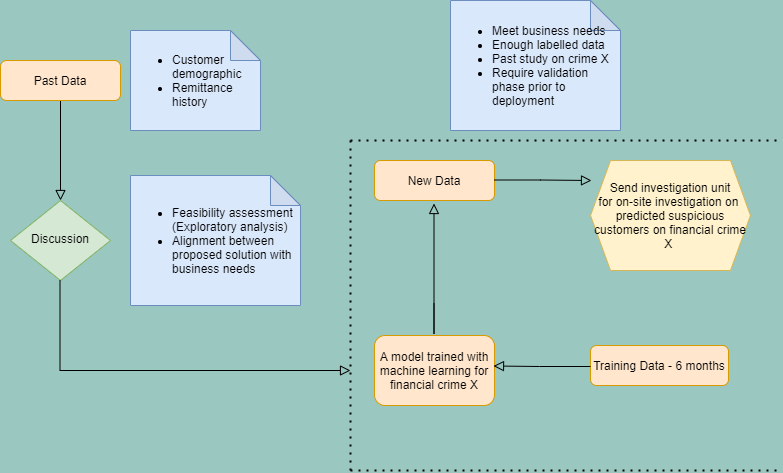

The diagram above was exported from draw.io. Its source (the exported page's mxGraphModel, read from the mxfile embedded in the PNG):
<mxGraphModel dx="1038" dy="580" grid="0" gridSize="10" guides="1" tooltips="1" connect="1" arrows="1" fold="1" page="1" pageScale="1" pageWidth="827" pageHeight="1169" background="#9AC7BF" math="0" shadow="0">
  <root>
    <mxCell id="WIyWlLk6GJQsqaUBKTNV-0" />
    <mxCell id="WIyWlLk6GJQsqaUBKTNV-1" parent="WIyWlLk6GJQsqaUBKTNV-0" />
    <mxCell id="WIyWlLk6GJQsqaUBKTNV-2" value="" style="rounded=0;html=1;jettySize=auto;orthogonalLoop=1;fontSize=11;endArrow=block;endFill=0;endSize=8;strokeWidth=1;shadow=0;labelBackgroundColor=none;edgeStyle=orthogonalEdgeStyle;" parent="WIyWlLk6GJQsqaUBKTNV-1" source="WIyWlLk6GJQsqaUBKTNV-3" target="WIyWlLk6GJQsqaUBKTNV-6" edge="1">
      <mxGeometry relative="1" as="geometry" />
    </mxCell>
    <mxCell id="WIyWlLk6GJQsqaUBKTNV-3" value="Past Data" style="rounded=1;whiteSpace=wrap;html=1;fontSize=12;glass=0;strokeWidth=1;shadow=0;fillColor=#ffe6cc;strokeColor=#d79b00;" parent="WIyWlLk6GJQsqaUBKTNV-1" vertex="1">
      <mxGeometry x="40" y="60" width="120" height="40" as="geometry" />
    </mxCell>
    <mxCell id="WIyWlLk6GJQsqaUBKTNV-6" value="Discussion" style="rhombus;whiteSpace=wrap;html=1;shadow=0;fontFamily=Helvetica;fontSize=12;align=center;strokeWidth=1;spacing=6;spacingTop=-4;fillColor=#d5e8d4;strokeColor=#82b366;" parent="WIyWlLk6GJQsqaUBKTNV-1" vertex="1">
      <mxGeometry x="50" y="200" width="100" height="80" as="geometry" />
    </mxCell>
    <mxCell id="WIyWlLk6GJQsqaUBKTNV-7" value="New Data" style="rounded=1;whiteSpace=wrap;html=1;fontSize=12;glass=0;strokeWidth=1;shadow=0;fillColor=#ffe6cc;strokeColor=#d79b00;" parent="WIyWlLk6GJQsqaUBKTNV-1" vertex="1">
      <mxGeometry x="414" y="160" width="120" height="40" as="geometry" />
    </mxCell>
    <mxCell id="WIyWlLk6GJQsqaUBKTNV-11" value="A model trained with machine learning for financial crime X" style="rounded=1;whiteSpace=wrap;html=1;fontSize=12;glass=0;strokeWidth=1;shadow=0;fillColor=#ffe6cc;strokeColor=#d79b00;" parent="WIyWlLk6GJQsqaUBKTNV-1" vertex="1">
      <mxGeometry x="414" y="335" width="120" height="70" as="geometry" />
    </mxCell>
    <mxCell id="lJTpHkoBj9rnhZbqjcav-1" value="&lt;ul&gt;&lt;li&gt;Customer demographic&lt;/li&gt;&lt;li&gt;Remittance history&lt;/li&gt;&lt;/ul&gt;" style="shape=note;whiteSpace=wrap;html=1;backgroundOutline=1;darkOpacity=0.05;align=left;fillColor=#dae8fc;strokeColor=#6c8ebf;" vertex="1" parent="WIyWlLk6GJQsqaUBKTNV-1">
      <mxGeometry x="170" y="30" width="130" height="100" as="geometry" />
    </mxCell>
    <mxCell id="lJTpHkoBj9rnhZbqjcav-2" value="&lt;ul&gt;&lt;li&gt;Feasibility assessment (Exploratory analysis)&lt;/li&gt;&lt;li&gt;Alignment between proposed solution with business needs&lt;/li&gt;&lt;/ul&gt;" style="shape=note;whiteSpace=wrap;html=1;backgroundOutline=1;darkOpacity=0.05;align=left;fillColor=#dae8fc;strokeColor=#6c8ebf;" vertex="1" parent="WIyWlLk6GJQsqaUBKTNV-1">
      <mxGeometry x="170" y="175" width="170" height="130" as="geometry" />
    </mxCell>
    <mxCell id="lJTpHkoBj9rnhZbqjcav-3" value="" style="rounded=0;html=1;jettySize=auto;orthogonalLoop=1;fontSize=11;endArrow=block;endFill=0;endSize=8;strokeWidth=1;shadow=0;labelBackgroundColor=none;edgeStyle=orthogonalEdgeStyle;" edge="1" parent="WIyWlLk6GJQsqaUBKTNV-1">
      <mxGeometry relative="1" as="geometry">
        <mxPoint x="99.5" y="280" as="sourcePoint" />
        <mxPoint x="390" y="370" as="targetPoint" />
        <Array as="points">
          <mxPoint x="100" y="370" />
        </Array>
      </mxGeometry>
    </mxCell>
    <mxCell id="lJTpHkoBj9rnhZbqjcav-4" value="&lt;ul&gt;&lt;li&gt;Meet business needs&lt;/li&gt;&lt;li&gt;Enough labelled data&lt;/li&gt;&lt;li&gt;Past study on crime X&lt;/li&gt;&lt;li&gt;Require validation phase prior to deployment&lt;/li&gt;&lt;/ul&gt;" style="shape=note;whiteSpace=wrap;html=1;backgroundOutline=1;darkOpacity=0.05;align=left;fillColor=#dae8fc;strokeColor=#6c8ebf;" vertex="1" parent="WIyWlLk6GJQsqaUBKTNV-1">
      <mxGeometry x="490" width="170" height="130" as="geometry" />
    </mxCell>
    <mxCell id="lJTpHkoBj9rnhZbqjcav-5" value="" style="rounded=0;html=1;jettySize=auto;orthogonalLoop=1;fontSize=11;endArrow=block;endFill=0;endSize=8;strokeWidth=1;shadow=0;labelBackgroundColor=none;edgeStyle=orthogonalEdgeStyle;" edge="1" parent="WIyWlLk6GJQsqaUBKTNV-1">
      <mxGeometry relative="1" as="geometry">
        <mxPoint x="473.5" y="303" as="sourcePoint" />
        <mxPoint x="473.5" y="203" as="targetPoint" />
        <Array as="points">
          <mxPoint x="474" y="333" />
          <mxPoint x="474" y="333" />
        </Array>
      </mxGeometry>
    </mxCell>
    <mxCell id="lJTpHkoBj9rnhZbqjcav-6" value="" style="rounded=0;html=1;jettySize=auto;orthogonalLoop=1;fontSize=11;endArrow=block;endFill=0;endSize=8;strokeWidth=1;shadow=0;labelBackgroundColor=none;edgeStyle=orthogonalEdgeStyle;" edge="1" parent="WIyWlLk6GJQsqaUBKTNV-1">
      <mxGeometry relative="1" as="geometry">
        <mxPoint x="534" y="179.5" as="sourcePoint" />
        <mxPoint x="631" y="180" as="targetPoint" />
        <Array as="points">
          <mxPoint x="580" y="180" />
          <mxPoint x="580" y="180" />
        </Array>
      </mxGeometry>
    </mxCell>
    <mxCell id="lJTpHkoBj9rnhZbqjcav-7" value="Send investigation unit&lt;br&gt;for on-site investigation on&amp;nbsp;&lt;br&gt;predicted suspicious customers on financial crime X&amp;nbsp;" style="shape=hexagon;perimeter=hexagonPerimeter2;whiteSpace=wrap;html=1;fixedSize=1;fillColor=#fff2cc;strokeColor=#d6b656;" vertex="1" parent="WIyWlLk6GJQsqaUBKTNV-1">
      <mxGeometry x="630" y="160" width="160" height="110" as="geometry" />
    </mxCell>
    <mxCell id="lJTpHkoBj9rnhZbqjcav-8" value="" style="endArrow=none;dashed=1;html=1;dashPattern=1 3;strokeWidth=2;" edge="1" parent="WIyWlLk6GJQsqaUBKTNV-1">
      <mxGeometry width="50" height="50" relative="1" as="geometry">
        <mxPoint x="390" y="470" as="sourcePoint" />
        <mxPoint x="390" y="140" as="targetPoint" />
      </mxGeometry>
    </mxCell>
    <mxCell id="lJTpHkoBj9rnhZbqjcav-9" value="" style="endArrow=none;dashed=1;html=1;dashPattern=1 3;strokeWidth=2;" edge="1" parent="WIyWlLk6GJQsqaUBKTNV-1">
      <mxGeometry width="50" height="50" relative="1" as="geometry">
        <mxPoint x="390" y="140" as="sourcePoint" />
        <mxPoint x="820" y="140" as="targetPoint" />
      </mxGeometry>
    </mxCell>
    <mxCell id="lJTpHkoBj9rnhZbqjcav-10" value="" style="endArrow=none;dashed=1;html=1;dashPattern=1 3;strokeWidth=2;" edge="1" parent="WIyWlLk6GJQsqaUBKTNV-1">
      <mxGeometry width="50" height="50" relative="1" as="geometry">
        <mxPoint x="390" y="470" as="sourcePoint" />
        <mxPoint x="820" y="470" as="targetPoint" />
      </mxGeometry>
    </mxCell>
    <mxCell id="lJTpHkoBj9rnhZbqjcav-11" value="Training Data - 6 months" style="rounded=1;whiteSpace=wrap;html=1;fontSize=12;glass=0;strokeWidth=1;shadow=0;fillColor=#ffe6cc;strokeColor=#d79b00;" vertex="1" parent="WIyWlLk6GJQsqaUBKTNV-1">
      <mxGeometry x="630" y="345" width="138" height="40" as="geometry" />
    </mxCell>
    <mxCell id="lJTpHkoBj9rnhZbqjcav-12" value="" style="rounded=0;html=1;jettySize=auto;orthogonalLoop=1;fontSize=11;endArrow=block;endFill=0;endSize=8;strokeWidth=1;shadow=0;labelBackgroundColor=none;edgeStyle=orthogonalEdgeStyle;" edge="1" parent="WIyWlLk6GJQsqaUBKTNV-1">
      <mxGeometry relative="1" as="geometry">
        <mxPoint x="630" y="366" as="sourcePoint" />
        <mxPoint x="533" y="365.5" as="targetPoint" />
        <Array as="points">
          <mxPoint x="579" y="366" />
          <mxPoint x="579" y="366" />
        </Array>
      </mxGeometry>
    </mxCell>
  </root>
</mxGraphModel>